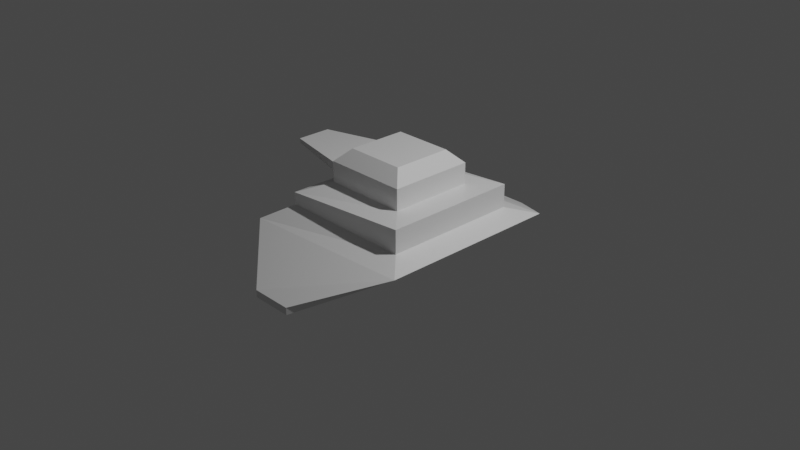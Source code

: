 # Source: tank1.blend  (saved by Blender 3.1.7; exported with 4.5.12 LTS)
import bpy
from mathutils import Matrix  # noqa: F401  (used for matrix-valued properties, if any)

bpy.ops.wm.read_factory_settings(use_empty=True)
scene = bpy.context.scene
scene.name = 'Scene'

# ---- collections
col_collection = bpy.data.collections.new('Collection'); scene.collection.children.link(col_collection)

# ---- materials (node trees are filled in below, after node groups)
mat_material = bpy.data.materials.new('Material')
mat_material.alpha_threshold = 0.0
mat_material.use_transparent_shadow = False
mat_material.line_color = (0.0, 0.0, 0.0, 1.0)

# ---- material node trees
mat_material.use_nodes = True; mat_material.node_tree.nodes.clear()
_N = mat_material.node_tree.nodes; _L = mat_material.node_tree.links
n0 = _N.new('ShaderNodeOutputMaterial'); n0.name = 'Material Output'; n0.location = (300, 300)
n1 = _N.new('ShaderNodeBsdfPrincipled'); n1.name = 'Principled BSDF'; n1.location = (10, 300)
n1.distribution = 'GGX'
n1.subsurface_method = 'RANDOM_WALK_SKIN'
n1.inputs[2].default_value = 0.4
n1.inputs[3].default_value = 1.45
n1.inputs[27].default_value = (0.0, 0.0, 0.0, 1.0)
n1.inputs[28].default_value = 1.0
_L.new(n1.outputs[0], n0.inputs[0])
n0.is_active_output = True

# ---- world
world_world = bpy.data.worlds.new('World'); scene.world = world_world
world_world.use_nodes = True; world_world.node_tree.nodes.clear()
_N = world_world.node_tree.nodes; _L = world_world.node_tree.links
n0 = _N.new('ShaderNodeOutputWorld'); n0.name = 'World Output'; n0.location = (300, 300)
n1 = _N.new('ShaderNodeBackground'); n1.name = 'Background'; n1.location = (10, 300)
n1.inputs[0].default_value = (0.05088, 0.05088, 0.05088, 1.0)
_L.new(n1.outputs[0], n0.inputs[0])
n0.is_active_output = True
world_world.color = (0.05088, 0.05088, 0.05088)
world_world.use_sun_shadow = False
world_world.sun_shadow_jitter_overblur = 0.0

# ---- cameras
cam_camera = bpy.data.cameras.new('Camera')
cam_camera.clip_end = 100.0
cam_camera.ortho_scale = 7.314

# ---- lights
light_light = bpy.data.lights.new('Light', 'POINT')
light_light.transmission_factor = 0.0
light_light.energy = 1000.0
light_light.shadow_soft_size = 0.1
light_light.shadow_maximum_resolution = 0.006
light_light.use_absolute_resolution = True

# ---- meshes
me_cube = bpy.data.meshes.new('Cube')
me_cube.from_pydata([(0.2259, 1.644, -0.2794), (0.2259, 1.644, -0.3577), (0.2259, -1.644, -0.2794), (0.2259, -1.644, -0.3577), (-0.2259, 1.644, -0.2794), (-0.2259, 1.644, -0.3577), (-0.2259, -1.644, -0.2794), (-0.2259, -1.644, -0.3577), (0.845, 1.0, -0.02327), (-0.9103, 1.0, -0.1456), (0.7423, 0.7423, 0.1456), (-0.9103, -1.0, -0.1456), (-0.7423, -0.7423, 0.1456), (0.7423, -0.7423, 0.1456), (0.845, -1.0, -0.02327), (-0.7423, 0.7423, 0.1456), (1.0, -1.0, 0.07746), (-1.0, -1.0, -0.01403), (1.0, 1.0, 0.07746), (-1.0, 1.0, -0.01403), (0.4618, -0.4618, 0.3987), (-0.4618, -0.3975, 0.4629), (0.4618, 0.4618, 0.3987), (-0.4618, 0.3975, 0.4629), (0.7423, -0.7423, 0.3987), (-0.7423, -0.7423, 0.2826), (0.7423, 0.7423, 0.3987), (-0.7423, 0.7423, 0.2826), (0.4618, -0.4618, 0.6261), (0.3241, -0.3241, 0.7638), (-0.3241, -0.3241, 0.7638), (-0.4618, -0.3975, 0.5618), (0.4618, 0.4618, 0.6261), (0.3241, 0.3241, 0.7638), (-0.3241, 0.3241, 0.7638), (-0.4618, 0.3975, 0.5618), (-0.4618, -0.4618, 0.3987), (-0.4618, 0.4618, 0.3987), (-0.4618, 0.4618, 0.6261), (-0.4618, -0.4618, 0.6261), (-1.332, -0.1898, 0.4888), (-1.332, 0.1898, 0.4888), (-1.332, 0.1898, 0.536), (-1.332, -0.1898, 0.536)], [], [(13, 10, 26, 24), (3, 2, 6, 7), (11, 17, 19, 9), (9, 8, 14, 11), (8, 18, 16, 14), (5, 4, 0, 1), (5, 1, 8, 9), (1, 0, 18, 8), (7, 6, 17, 11), (2, 3, 14, 16), (4, 5, 9, 19), (6, 2, 16, 17), (3, 7, 11, 14), (0, 4, 19, 18), (13, 12, 17, 16), (10, 13, 16, 18), (12, 15, 19, 17), (15, 10, 18, 19), (22, 37, 38, 32), (15, 12, 25, 27), (12, 13, 24, 25), (10, 15, 27, 26), (20, 36, 25, 24), (22, 20, 24, 26), (36, 37, 27, 25), (37, 22, 26, 27), (20, 22, 32, 28), (33, 34, 30, 29), (35, 23, 41, 42), (29, 30, 39, 28), (33, 29, 28, 32), (30, 34, 38, 39), (34, 33, 32, 38), (36, 20, 28, 39), (21, 23, 37, 36), (35, 31, 39, 38), (31, 21, 36, 39), (23, 35, 38, 37), (41, 40, 43, 42), (31, 35, 42, 43), (21, 31, 43, 40), (23, 21, 40, 41)])
_uv = me_cube.uv_layers.new(name='UVMap')
_uv.uv.foreach_set('vector', [0.6572, 0.7178, 0.6572, 0.5322, 0.6572, 0.5322, 0.6572, 0.7178, 0.4314, 0.7582, 0.5686, 0.7582, 0.5686, 0.9918, 0.4314, 0.9918, 0.375, 0.0, 0.625, 0.0, 0.625, 0.25, 0.375, 0.25, 0.125, 0.5, 0.375, 0.5, 0.375, 0.75, 0.125, 0.75, 0.375, 0.5, 0.625, 0.5, 0.625, 0.75, 0.375, 0.75, 0.4314, 0.2582, 0.5686, 0.2582, 0.5686, 0.4918, 0.4314, 0.4918, 0.4314, 0.2582, 0.4314, 0.4918, 0.375, 0.5, 0.375, 0.25, 0.4314, 0.4918, 0.5686, 0.4918, 0.625, 0.5, 0.375, 0.5, 0.4314, 0.9918, 0.5686, 0.9918, 0.625, 1.0, 0.375, 1.0, 0.5686, 0.7582, 0.4314, 0.7582, 0.375, 0.75, 0.625, 0.75, 0.5686, 0.2582, 0.4314, 0.2582, 0.375, 0.25, 0.625, 0.25, 0.5686, 0.9918, 0.5686, 0.7582, 0.625, 0.75, 0.625, 1.0, 0.4314, 0.7582, 0.4314, 0.9918, 0.375, 1.0, 0.375, 0.75, 0.5686, 0.4918, 0.5686, 0.2582, 0.625, 0.25, 0.625, 0.5, 0.6572, 0.7178, 0.8428, 0.7178, 0.875, 0.75, 0.625, 0.75, 0.6572, 0.5322, 0.6572, 0.7178, 0.625, 0.75, 0.625, 0.5, 0.8428, 0.7178, 0.8428, 0.5322, 0.875, 0.5, 0.875, 0.75, 0.8428, 0.5322, 0.6572, 0.5322, 0.625, 0.5, 0.875, 0.5, 0.6923, 0.5673, 0.8077, 0.5673, 0.8077, 0.5673, 0.6923, 0.5673, 0.8428, 0.5322, 0.8428, 0.7178, 0.8428, 0.7178, 0.8428, 0.5322, 0.8428, 0.7178, 0.6572, 0.7178, 0.6572, 0.7178, 0.8428, 0.7178, 0.6572, 0.5322, 0.8428, 0.5322, 0.8428, 0.5322, 0.6572, 0.5322, 0.6923, 0.6827, 0.8077, 0.6827, 0.8428, 0.7178, 0.6572, 0.7178, 0.6923, 0.5673, 0.6923, 0.6827, 0.6572, 0.7178, 0.6572, 0.5322, 0.8077, 0.6827, 0.8077, 0.5673, 0.8428, 0.5322, 0.8428, 0.7178, 0.8077, 0.5673, 0.6923, 0.5673, 0.6572, 0.5322, 0.8428, 0.5322, 0.6923, 0.6827, 0.6923, 0.5673, 0.6923, 0.5673, 0.6923, 0.6827, 0.7095, 0.5845, 0.7905, 0.5845, 0.7905, 0.6655, 0.7095, 0.6655, 0.8077, 0.5753, 0.8077, 0.5753, 0.8077, 0.5753, 0.8077, 0.5753, 0.7095, 0.6655, 0.7905, 0.6655, 0.8077, 0.6827, 0.6923, 0.6827, 0.7095, 0.5845, 0.7095, 0.6655, 0.6923, 0.6827, 0.6923, 0.5673, 0.7905, 0.6655, 0.7905, 0.5845, 0.8077, 0.5673, 0.8077, 0.6827, 0.7905, 0.5845, 0.7095, 0.5845, 0.6923, 0.5673, 0.8077, 0.5673, 0.8077, 0.6827, 0.6923, 0.6827, 0.6923, 0.6827, 0.8077, 0.6827, 0.8077, 0.6747, 0.8077, 0.5753, 0.8077, 0.5673, 0.8077, 0.6827, 0.8077, 0.5753, 0.8077, 0.6747, 0.8077, 0.6827, 0.8077, 0.5673, 0.8077, 0.6747, 0.8077, 0.6747, 0.8077, 0.6827, 0.8077, 0.6827, 0.8077, 0.5753, 0.8077, 0.5753, 0.8077, 0.5673, 0.8077, 0.5673, 0.8077, 0.5753, 0.8077, 0.6747, 0.8077, 0.6747, 0.8077, 0.5753, 0.8077, 0.6747, 0.8077, 0.5753, 0.8077, 0.5753, 0.8077, 0.6747, 0.8077, 0.6747, 0.8077, 0.6747, 0.8077, 0.6747, 0.8077, 0.6747, 0.8077, 0.5753, 0.8077, 0.6747, 0.8077, 0.6747, 0.8077, 0.5753])
me_cube.materials.append(mat_material)
me_cube.use_remesh_preserve_volume = False
me_cube.use_remesh_preserve_attributes = False
me_cube.use_mirror_vertex_groups = False
me_cube.update()

# ---- objects
ob_cube = bpy.data.objects.new('Cube', me_cube)
ob_light = bpy.data.objects.new('Light', light_light)
ob_camera = bpy.data.objects.new('Camera', cam_camera)

# ---- transforms, parenting, visibility, modifiers, constraints
ob_cube.location = (0.0, 0.0, 0.0)
ob_cube.lock_rotations_4d = False
ob_cube.empty_display_type = 'ARROWS'
ob_cube.lineart.crease_threshold = 0.0
ob_light.location = (4.076, 1.005, 5.904)
ob_light.rotation_euler = (0.6503, 0.05522, 1.866)
ob_light.lock_rotations_4d = False
ob_light.empty_display_type = 'ARROWS'
ob_light.color = (0.0, 0.0, 0.0, 0.0)
ob_light.lineart.crease_threshold = 0.0
ob_camera.location = (7.359, -6.926, 4.958)
ob_camera.rotation_euler = (1.109, 0.0, 0.8149)
ob_camera.lock_rotations_4d = False
ob_camera.empty_display_type = 'ARROWS'
ob_camera.color = (0.0, 0.0, 0.0, 0.0)
ob_camera.display_type = 'WIRE'
ob_camera.lineart.crease_threshold = 0.0

# ---- collection membership
col_collection.objects.link(ob_cube)
col_collection.objects.link(ob_light)
col_collection.objects.link(ob_camera)

# ---- scene / render settings (as saved in the file)
scene.camera = ob_camera
scene.frame_start = 1; scene.frame_end = 250; scene.frame_set(1)
scene.render.engine = 'BLENDER_EEVEE_NEXT'
scene.cycles.sampling_pattern = 'TABULATED_SOBOL'
scene.cycles.use_light_tree = False
scene.view_settings.view_transform = 'Filmic'
bpy.context.view_layer.update()
